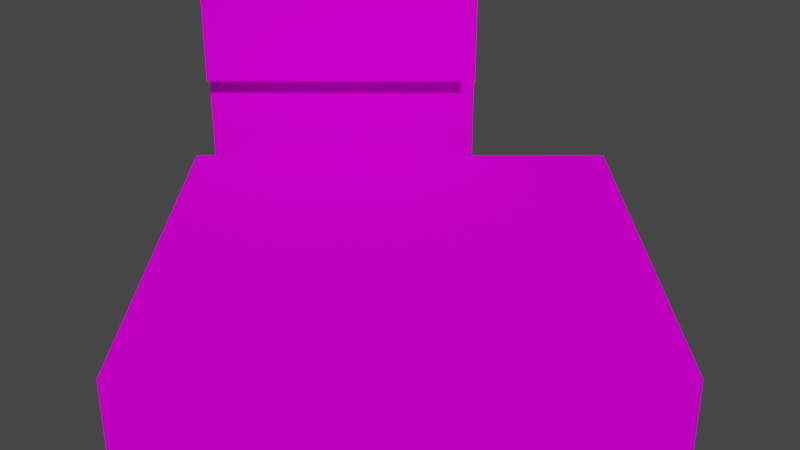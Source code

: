 # Source: Scene1.blend  (saved by Blender 2.82.7; exported with 4.5.12 LTS)
import bpy
from mathutils import Matrix  # noqa: F401  (used for matrix-valued properties, if any)

bpy.ops.wm.read_factory_settings(use_empty=True)
scene = bpy.context.scene
scene.name = 'Scene'

# ---- collections
col_collection = bpy.data.collections.new('Collection'); scene.collection.children.link(col_collection)

# ---- images (referenced by path relative to the original .blend; pixels are not part of the script)
import os
ASSET_DIR = os.environ.get("B2B_ASSET_DIR", "")  # directory of the original .blend (textures are referenced by path, not embedded)
HERE = os.path.dirname(os.path.abspath(__file__))  # packed textures are extracted next to this script under _unpacked/

def load_image(name, relpath, width, height, colorspace="sRGB"):
    """Load a texture the original file referenced (path relative to the .blend, or extracted next to this script)."""
    p = next((c for c in (os.path.join(HERE, relpath), os.path.join(ASSET_DIR, relpath)) if relpath and os.path.exists(c)), "")
    if p:
        img = bpy.data.images.load(p, check_existing=True)
        img.name = name
    else:  # same state as the original file: an image datablock whose file is absent (Cycles renders it pink)
        img = bpy.data.images.new(name, width, height)
        img.source = "FILE"
        img.filepath = "//" + (relpath or name)
    img.colorspace_settings.name = colorspace
    return img
img_3dtiles_texture_0_png_003 = load_image('3dtiles_texture_0.png.003', '3dtiles_texture_0.png', 1024, 1024, 'sRGB')
img_3dtiles_texture_0_png = load_image('3dtiles_texture_0.png', '3dtiles_texture_0.png', 1024, 1024, 'sRGB')

# ---- materials (node trees are filled in below, after node groups)
mat_0 = bpy.data.materials.new('0')
mat_0.diffuse_color = (1.0, 1.0, 1.0, 1.0)
mat_0.roughness = 1.0
mat_0.specular_intensity = 0.0
mat_0_002 = bpy.data.materials.new('0.002')
mat_0_002.diffuse_color = (1.0, 1.0, 1.0, 1.0)
mat_0_002.roughness = 1.0
mat_0_002.specular_intensity = 0.0

# ---- material node trees
mat_0.use_nodes = True; mat_0.node_tree.nodes.clear()
_N = mat_0.node_tree.nodes; _L = mat_0.node_tree.links
n0 = _N.new('ShaderNodeOutputMaterial'); n0.name = 'Material Output'; n0.location = (300, 300)
n1 = _N.new('ShaderNodeTexImage'); n1.name = 'Image Texture'; n1.location = (-300, 600)
n1.image = img_3dtiles_texture_0_png_003
n1.interpolation = 'Closest'
n2 = _N.new('ShaderNodeBsdfPrincipled'); n2.name = 'Principled BSDF'; n2.location = (10, 300)
n2.distribution = 'GGX'
n2.subsurface_method = 'BURLEY'
n2.inputs[2].default_value = 0.4273
n2.inputs[3].default_value = 1.45
n2.inputs[13].default_value = 0.0
n2.inputs[27].default_value = (0.0, 0.0, 0.0, 1.0)
n2.inputs[28].default_value = 1.0
_L.new(n2.outputs[0], n0.inputs[0])
_L.new(n1.outputs[0], n2.inputs[0])
n0.is_active_output = True
mat_0_002.use_nodes = True; mat_0_002.node_tree.nodes.clear()
_N = mat_0_002.node_tree.nodes; _L = mat_0_002.node_tree.links
n0 = _N.new('ShaderNodeOutputMaterial'); n0.name = 'Material Output'; n0.location = (300, 300)
n1 = _N.new('ShaderNodeBsdfPrincipled'); n1.name = 'Principled BSDF'; n1.location = (10, 300)
n1.distribution = 'GGX'
n1.subsurface_method = 'BURLEY'
n1.inputs[2].default_value = 1.0
n1.inputs[3].default_value = 1.45
n1.inputs[13].default_value = 0.0
n1.inputs[14].default_value = (0.0, 1.0, 1.0, 1.0)
n1.inputs[27].default_value = (0.0, 0.0, 0.0, 1.0)
n1.inputs[28].default_value = 1.0
n2 = _N.new('ShaderNodeTexImage'); n2.name = 'Image Texture'; n2.location = (-300, 600)
n2.image = img_3dtiles_texture_0_png
n2.interpolation = 'Closest'
n3 = _N.new('ShaderNodeTexImage'); n3.name = 'Image Texture.001'; n3.location = (-307, -40)
n3.image = img_3dtiles_texture_0_png
n3.interpolation = 'Closest'
_L.new(n1.outputs[0], n0.inputs[0])
_L.new(n2.outputs[0], n1.inputs[0])
_L.new(n3.outputs[1], n1.inputs[4])
n0.is_active_output = True

# ---- world
world_world = bpy.data.worlds.new('World'); scene.world = world_world
world_world.use_nodes = True; world_world.node_tree.nodes.clear()
_N = world_world.node_tree.nodes; _L = world_world.node_tree.links
n0 = _N.new('ShaderNodeOutputWorld'); n0.name = 'World Output'; n0.location = (300, 300)
n1 = _N.new('ShaderNodeBackground'); n1.name = 'Background'; n1.location = (10, 300)
n1.inputs[0].default_value = (0.05088, 0.05088, 0.05088, 1.0)
_L.new(n1.outputs[0], n0.inputs[0])
n0.is_active_output = True
world_world.color = (0.05088, 0.05088, 0.05088)
world_world.use_sun_shadow = False
world_world.sun_shadow_jitter_overblur = 0.0

# ---- cameras
cam_camera = bpy.data.cameras.new('Camera')
cam_camera.clip_end = 100.0
cam_camera.ortho_scale = 7.314

# ---- meshes
me_default_001 = bpy.data.meshes.new('Default.001')
me_default_001.from_pydata([(1.0, -1.11e-16, 3.0), (2.0, -1.11e-16, 3.0), (2.0, 1.11e-16, 2.0), (1.0, 1.11e-16, 2.0), (0.0, -1.11e-16, 5.0), (1.0, -1.11e-16, 5.0), (1.0, 1.11e-16, 4.0), (0.0, 1.11e-16, 4.0), (-2.0, -1.11e-16, 2.0), (-1.0, -1.11e-16, 2.0), (-1.0, 1.11e-16, 1.0), (-2.0, 1.11e-16, 1.0), (-1.0, -1.11e-16, 3.0), (0.0, -1.11e-16, 3.0), (0.0, 1.11e-16, 2.0), (-1.0, -1.11e-16, 2.0), (0.0, 1.11e-16, 4.0), (1.0, 1.11e-16, 4.0), (1.0, -1.11e-16, 3.0), (0.0, -1.11e-16, 3.0), (1.0, 1.11e-16, 2.0), (2.0, 1.11e-16, 2.0), (2.0, 0.0, 1.0), (1.0, 0.0, 1.0), (-2.0, -0.0625, 5.0), (-2.0, -0.0625, 4.0), (-1.0, -0.0625, 4.0), (-1.0, -0.0625, 5.0), (-1.0, -0.0625, 5.0), (-1.0, -0.0625, 4.0), (0.0, -0.0625, 4.0), (0.0, -0.0625, 5.0), (-1.0, -0.0625, 4.0), (-1.0, -0.0625, 3.0), (5.551e-17, -0.0625, 3.0), (0.0, -0.0625, 4.0), (-2.0, -0.0625, 4.0), (-2.0, -0.0625, 3.0), (-1.0, -0.0625, 3.0), (-1.0, -0.0625, 4.0), (-2.0, -0.0625, 3.0), (-2.0, -0.0625, 2.0), (-1.0, -0.0625, 2.0), (-1.0, -0.0625, 3.0), (-2.0, -0.0625, 2.0), (-2.0, -0.0625, 1.0), (-1.0, -0.0625, 1.0), (-1.0, -0.0625, 2.0), (-1.0, -0.0625, 2.0), (-1.0, -0.0625, 1.0), (0.0, -0.0625, 1.0), (0.0, -0.0625, 2.0), (-1.0, -0.0625, 3.0), (-1.0, -0.0625, 2.0), (0.0, -0.0625, 2.0), (5.551e-17, -0.0625, 3.0), (-1.0, -0.0625, 1.0), (-1.0, -0.0625, 0.0), (0.0, -0.0625, 0.0), (0.0, -0.0625, 1.0), (-2.0, -0.0625, 1.0), (-2.0, -0.0625, 0.0), (-1.0, -0.0625, 0.0), (-1.0, -0.0625, 1.0), (-3.0, -0.0625, 1.0), (-3.0, -0.0625, 0.0), (-2.0, -0.0625, 0.0), (-2.0, -0.0625, 1.0), (-3.0, -0.0625, 2.0), (-3.0, -0.0625, 1.0), (-2.0, -0.0625, 1.0), (-2.0, -0.0625, 2.0), (-3.0, -0.0625, 3.0), (-3.0, -0.0625, 2.0), (-2.0, -0.0625, 2.0), (-2.0, -0.0625, 3.0), (-3.0, -0.0625, 4.0), (-3.0, -0.0625, 3.0), (-2.0, -0.0625, 3.0), (-2.0, -0.0625, 4.0), (-3.0, -0.0625, 5.0), (-3.0, -0.0625, 4.0), (-2.0, -0.0625, 4.0), (-2.0, -0.0625, 5.0), (-3.0, -0.0625, 6.0), (-3.0, -0.0625, 5.0), (-2.0, -0.0625, 5.0), (-2.0, -0.0625, 6.0), (-1.0, -0.0625, 6.0), (-1.0, -0.0625, 5.0), (0.0, -0.0625, 5.0), (0.0, -0.0625, 6.0), (-2.0, -0.0625, 6.0), (-2.0, -0.0625, 5.0), (-1.0, -0.0625, 5.0), (-1.0, -0.0625, 6.0), (0.0, -0.0625, 5.0), (0.0, -0.0625, 4.0), (1.0, -0.0625, 4.0), (1.0, -0.0625, 5.0), (0.0, -0.0625, 6.0), (0.0, -0.0625, 5.0), (1.0, -0.0625, 5.0), (1.0, -0.0625, 6.0), (1.0, -0.0625, 6.0), (1.0, -0.0625, 5.0), (2.0, -0.0625, 5.0), (2.0, -0.0625, 6.0), (1.0, -0.0625, 5.0), (1.0, -0.0625, 4.0), (2.0, -0.0625, 4.0), (2.0, -0.0625, 5.0), (2.0, -0.0625, 5.0), (2.0, -0.0625, 4.0), (3.0, -0.0625, 4.0), (3.0, -0.0625, 5.0), (2.0, -0.0625, 6.0), (2.0, -0.0625, 5.0), (3.0, -0.0625, 5.0), (3.0, -0.0625, 6.0), (2.0, -0.0625, 4.0), (2.0, -0.0625, 3.0), (3.0, -0.0625, 3.0), (3.0, -0.0625, 4.0), (1.0, -0.0625, 4.0), (1.0, -0.0625, 3.0), (2.0, -0.0625, 3.0), (2.0, -0.0625, 4.0), (0.0, -0.0625, 4.0), (5.551e-17, -0.0625, 3.0), (1.0, -0.0625, 3.0), (1.0, -0.0625, 4.0), (1.0, -0.0625, 2.0), (1.0, -0.0625, 1.0), (2.0, -0.0625, 1.0), (2.0, -0.0625, 2.0), (0.0, -0.0625, 2.0), (0.0, -0.0625, 1.0), (1.0, -0.0625, 1.0), (1.0, -0.0625, 2.0), (0.0, -0.0625, 1.0), (0.0, -0.0625, 0.0), (1.0, -0.0625, 0.0), (1.0, -0.0625, 1.0), (1.0, -0.0625, 1.0), (1.0, -0.0625, 0.0), (2.0, -0.0625, 0.0), (2.0, -0.0625, 1.0), (2.0, -0.0625, 1.0), (2.0, -0.0625, 0.0), (3.0, -0.0625, 0.0), (3.0, -0.0625, 1.0), (2.0, -0.0625, 2.0), (2.0, -0.0625, 1.0), (3.0, -0.0625, 1.0), (3.0, -0.0625, 2.0), (2.0, -0.0625, 3.0), (2.0, -0.0625, 2.0), (3.0, -0.0625, 2.0), (3.0, -0.0625, 3.0), (1.0, -0.0625, 3.0), (1.0, -0.0625, 2.0), (2.0, -0.0625, 2.0), (2.0, -0.0625, 3.0), (5.551e-17, -0.0625, 3.0), (0.0, -0.0625, 2.0), (1.0, -0.0625, 2.0), (1.0, -0.0625, 3.0), (0.0, 1.11e-16, 2.0), (1.0, 1.11e-16, 2.0), (1.0, 0.0, 1.0), (0.0, 0.0, 1.0), (-1.0, -1.11e-16, 2.0), (0.0, 1.11e-16, 2.0), (0.0, 0.0, 1.0), (-1.0, 1.11e-16, 1.0), (-1.0, 0.0, 4.0), (0.0, 1.11e-16, 4.0), (0.0, -1.11e-16, 3.0), (-1.0, -1.11e-16, 3.0), (0.0, -1.11e-16, 3.0), (1.0, -1.11e-16, 3.0), (1.0, 1.11e-16, 2.0), (0.0, 1.11e-16, 2.0), (-2.0, 0.0, 3.0), (-1.0, -1.11e-16, 3.0), (-1.0, -1.11e-16, 2.0), (-2.0, -1.11e-16, 2.0), (-2.0, 0.0, 5.0), (-1.0, 0.0, 5.0), (-1.0, 0.0, 4.0), (-2.0, 0.0, 4.0), (-1.0, 0.0, 5.0), (0.0, -1.11e-16, 5.0), (0.0, 1.11e-16, 4.0), (-1.0, 0.0, 4.0), (-2.0, 0.0, 4.0), (-1.0, 0.0, 4.0), (-1.0, -1.11e-16, 3.0), (-2.0, 0.0, 3.0), (1.0, 1.11e-16, 4.0), (2.0, 0.0, 4.0), (2.0, -1.11e-16, 3.0), (1.0, -1.11e-16, 3.0), (1.0, -1.11e-16, 5.0), (2.0, 0.0, 5.0), (2.0, 0.0, 4.0), (1.0, 1.11e-16, 4.0), (2.0, -1.0, 6.0), (3.0, -1.0, 6.0), (3.0, 0.0, 6.0), (2.0, 0.0, 6.0), (1.0, -1.0, 6.0), (2.0, -1.0, 6.0), (2.0, 0.0, 6.0), (1.0, 0.0, 6.0), (0.0, -1.0, 6.0), (1.0, -1.0, 6.0), (1.0, 0.0, 6.0), (0.0, 0.0, 6.0), (-2.0, -1.0, 6.0), (-1.0, -1.0, 6.0), (-1.0, 0.0, 6.0), (-2.0, 0.0, 6.0), (-1.0, -1.0, 6.0), (0.0, -1.0, 6.0), (0.0, 0.0, 6.0), (-1.0, 0.0, 6.0), (-3.0, -1.0, 6.0), (-2.0, -1.0, 6.0), (-2.0, 0.0, 6.0), (-3.0, 0.0, 6.0), (-3.0, -1.0, 6.0), (-3.0, 0.0, 6.0), (-3.0, 0.0, 5.0), (-3.0, -1.0, 5.0), (-3.0, -1.0, 1.0), (-3.0, 0.0, 1.0), (-3.0, 0.0, 0.0), (-3.0, -1.0, 0.0), (-3.0, -1.0, 2.0), (-3.0, 0.0, 2.0), (-3.0, 0.0, 1.0), (-3.0, -1.0, 1.0), (-3.0, -1.0, 3.0), (-3.0, -4.441e-16, 3.0), (-3.0, 0.0, 2.0), (-3.0, -1.0, 2.0), (-3.0, -1.0, 4.0), (-3.0, 0.0, 4.0), (-3.0, -4.441e-16, 3.0), (-3.0, -1.0, 3.0), (-3.0, -1.0, 5.0), (-3.0, 0.0, 5.0), (-3.0, 0.0, 4.0), (-3.0, -1.0, 4.0), (3.0, 0.0, 6.0), (3.0, -1.0, 6.0), (3.0, -1.0, 5.0), (3.0, 0.0, 5.0), (3.0, 0.0, 1.0), (3.0, -1.0, 1.0), (3.0, -1.0, 0.0), (3.0, 0.0, 0.0), (3.0, 0.0, 2.0), (3.0, -1.0, 2.0), (3.0, -1.0, 1.0), (3.0, 0.0, 1.0), (3.0, 0.0, 3.0), (3.0, -1.0, 3.0), (3.0, -1.0, 2.0), (3.0, 0.0, 2.0), (3.0, 0.0, 4.0), (3.0, -1.0, 4.0), (3.0, -1.0, 3.0), (3.0, 0.0, 3.0), (3.0, 0.0, 5.0), (3.0, -1.0, 5.0), (3.0, -1.0, 4.0), (3.0, 0.0, 4.0), (3.0, 0.0, 0.0), (3.0, -1.0, 0.0), (2.0, -1.0, 0.0), (2.0, 0.0, 0.0), (2.0, 0.0, 0.0), (2.0, -1.0, 0.0), (1.0, -1.0, 0.0), (1.0, 0.0, 0.0), (1.0, 0.0, 0.0), (1.0, -1.0, 0.0), (0.0, -1.0, 0.0), (0.0, 0.0, 0.0), (0.0, 0.0, 0.0), (0.0, -1.0, 0.0), (-1.0, -1.0, 5.551e-17), (-1.0, 0.0, 5.551e-17), (-1.0, 0.0, 5.551e-17), (-1.0, -1.0, 5.551e-17), (-2.0, -1.0, 0.0), (-2.0, 0.0, 0.0), (-2.0, 0.0, 0.0), (-2.0, -1.0, 0.0), (-3.0, -1.0, 0.0), (-3.0, 0.0, 0.0), (2.0, 0.0, 1.0), (3.0, 0.0, 1.0), (3.0, 0.0, 0.0), (2.0, 0.0, 0.0), (2.0, 1.11e-16, 2.0), (3.0, 0.0, 2.0), (3.0, 0.0, 1.0), (2.0, 0.0, 1.0), (2.0, -1.11e-16, 3.0), (3.0, 0.0, 3.0), (3.0, 0.0, 2.0), (2.0, 1.11e-16, 2.0), (2.0, 0.0, 4.0), (3.0, 0.0, 4.0), (3.0, 0.0, 3.0), (2.0, -1.11e-16, 3.0), (2.0, 0.0, 5.0), (3.0, 0.0, 5.0), (3.0, 0.0, 4.0), (2.0, 0.0, 4.0), (2.0, 0.0, 6.0), (3.0, 0.0, 6.0), (3.0, 0.0, 5.0), (2.0, 0.0, 5.0), (1.0, 0.0, 6.0), (2.0, 0.0, 6.0), (2.0, 0.0, 5.0), (1.0, -1.11e-16, 5.0), (0.0, 0.0, 6.0), (1.0, 0.0, 6.0), (1.0, -1.11e-16, 5.0), (0.0, -1.11e-16, 5.0), (-1.0, 0.0, 6.0), (0.0, 0.0, 6.0), (0.0, -1.11e-16, 5.0), (-1.0, 0.0, 5.0), (-2.0, 0.0, 6.0), (-1.0, 0.0, 6.0), (-1.0, 0.0, 5.0), (-2.0, 0.0, 5.0), (-3.0, 0.0, 6.0), (-2.0, 0.0, 6.0), (-2.0, 0.0, 5.0), (-3.0, 0.0, 5.0), (-3.0, 0.0, 5.0), (-2.0, 0.0, 5.0), (-2.0, 0.0, 4.0), (-3.0, 0.0, 4.0), (-3.0, 0.0, 4.0), (-2.0, 0.0, 4.0), (-2.0, 0.0, 3.0), (-3.0, -4.441e-16, 3.0), (-3.0, -4.441e-16, 3.0), (-2.0, 0.0, 3.0), (-2.0, -1.11e-16, 2.0), (-3.0, 0.0, 2.0), (-3.0, 0.0, 2.0), (-2.0, -1.11e-16, 2.0), (-2.0, 1.11e-16, 1.0), (-3.0, 0.0, 1.0), (-3.0, 0.0, 1.0), (-2.0, 1.11e-16, 1.0), (-2.0, 0.0, 0.0), (-3.0, 0.0, 0.0), (-2.0, 1.11e-16, 1.0), (-1.0, 1.11e-16, 1.0), (-1.0, 0.0, 5.551e-17), (-2.0, 0.0, 0.0), (-1.0, 1.11e-16, 1.0), (0.0, 0.0, 1.0), (0.0, 0.0, 0.0), (-1.0, 0.0, 5.551e-17), (0.0, 0.0, 1.0), (1.0, 0.0, 1.0), (1.0, 0.0, 0.0), (0.0, 0.0, 0.0), (1.0, 0.0, 1.0), (2.0, -1.11e-16, 1.0), (2.0, 0.0, 0.0), (1.0, 0.0, 0.0)], [], [(0, 1, 2, 3), (4, 5, 6, 7), (8, 9, 10, 11), (12, 13, 14, 15), (16, 17, 18, 19), (20, 21, 22, 23), (24, 25, 26, 27), (28, 29, 30, 31), (32, 33, 34, 35), (36, 37, 38, 39), (40, 41, 42, 43), (44, 45, 46, 47), (48, 49, 50, 51), (52, 53, 54, 55), (56, 57, 58, 59), (60, 61, 62, 63), (64, 65, 66, 67), (68, 69, 70, 71), (72, 73, 74, 75), (76, 77, 78, 79), (80, 81, 82, 83), (84, 85, 86, 87), (88, 89, 90, 91), (92, 93, 94, 95), (96, 97, 98, 99), (100, 101, 102, 103), (104, 105, 106, 107), (108, 109, 110, 111), (112, 113, 114, 115), (116, 117, 118, 119), (120, 121, 122, 123), (124, 125, 126, 127), (128, 129, 130, 131), (132, 133, 134, 135), (136, 137, 138, 139), (140, 141, 142, 143), (144, 145, 146, 147), (148, 149, 150, 151), (152, 153, 154, 155), (156, 157, 158, 159), (160, 161, 162, 163), (164, 165, 166, 167), (168, 169, 170, 171), (172, 173, 174, 175), (176, 177, 178, 179), (180, 181, 182, 183), (184, 185, 186, 187), (188, 189, 190, 191), (192, 193, 194, 195), (196, 197, 198, 199), (200, 201, 202, 203), (204, 205, 206, 207), (208, 209, 210, 211), (212, 213, 214, 215), (216, 217, 218, 219), (220, 221, 222, 223), (224, 225, 226, 227), (228, 229, 230, 231), (232, 233, 234, 235), (236, 237, 238, 239), (240, 241, 242, 243), (244, 245, 246, 247), (248, 249, 250, 251), (252, 253, 254, 255), (256, 257, 258, 259), (260, 261, 262, 263), (264, 265, 266, 267), (268, 269, 270, 271), (272, 273, 274, 275), (276, 277, 278, 279), (280, 281, 282, 283), (284, 285, 286, 287), (288, 289, 290, 291), (292, 293, 294, 295), (296, 297, 298, 299), (300, 301, 302, 303), (304, 305, 306, 307), (308, 309, 310, 311), (312, 313, 314, 315), (316, 317, 318, 319), (320, 321, 322, 323), (324, 325, 326, 327), (328, 329, 330, 331), (332, 333, 334, 335), (336, 337, 338, 339), (340, 341, 342, 343), (344, 345, 346, 347), (348, 349, 350, 351), (352, 353, 354, 355), (356, 357, 358, 359), (360, 361, 362, 363), (364, 365, 366, 367), (368, 369, 370, 371), (372, 373, 374, 375), (376, 377, 378, 379), (380, 381, 382, 383)])
me_default_001.polygons.foreach_set('use_smooth', [True] * 96)
_uv = me_default_001.uv_layers.new(name='UVMap')
_uv.uv.foreach_set('vector', [0.3125, 0.6875, 0.375, 0.6875, 0.375, 0.75, 0.3125, 0.75, 0.3125, 0.6875, 0.375, 0.6875, 0.375, 0.75, 0.3125, 0.75, 0.3125, 0.6875, 0.375, 0.6875, 0.375, 0.75, 0.3125, 0.75, 0.3125, 0.6875, 0.375, 0.6875, 0.375, 0.75, 0.3125, 0.75, 0.375, 0.875, 0.4375, 0.875, 0.4375, 0.9375, 0.375, 0.9375, 0.375, 0.875, 0.4375, 0.875, 0.4375, 0.9375, 0.375, 0.9375, 0.0625, 0.875, 0.125, 0.875, 0.125, 0.9375, 0.0625, 0.9375, 0.0625, 0.875, 0.125, 0.875, 0.125, 0.9375, 0.0625, 0.9375, 0.0625, 0.875, 0.125, 0.875, 0.125, 0.9375, 0.0625, 0.9375, 0.0625, 0.875, 0.125, 0.875, 0.125, 0.9375, 0.0625, 0.9375, 0.0625, 0.875, 0.125, 0.875, 0.125, 0.9375, 0.0625, 0.9375, 0.0625, 0.875, 0.125, 0.875, 0.125, 0.9375, 0.0625, 0.9375, 0.0625, 0.875, 0.125, 0.875, 0.125, 0.9375, 0.0625, 0.9375, 0.0625, 0.875, 0.125, 0.875, 0.125, 0.9375, 0.0625, 0.9375, 0.0625, 0.875, 0.125, 0.875, 0.125, 0.9375, 0.0625, 0.9375, 0.0625, 0.875, 0.125, 0.875, 0.125, 0.9375, 0.0625, 0.9375, 0.0625, 0.875, 0.125, 0.875, 0.125, 0.9375, 0.0625, 0.9375, 0.0625, 0.875, 0.125, 0.875, 0.125, 0.9375, 0.0625, 0.9375, 0.0625, 0.875, 0.125, 0.875, 0.125, 0.9375, 0.0625, 0.9375, 0.0625, 0.875, 0.125, 0.875, 0.125, 0.9375, 0.0625, 0.9375, 0.0625, 0.875, 0.125, 0.875, 0.125, 0.9375, 0.0625, 0.9375, 0.0625, 0.875, 0.125, 0.875, 0.125, 0.9375, 0.0625, 0.9375, 0.0625, 0.875, 0.125, 0.875, 0.125, 0.9375, 0.0625, 0.9375, 0.0625, 0.875, 0.125, 0.875, 0.125, 0.9375, 0.0625, 0.9375, 0.0625, 0.875, 0.125, 0.875, 0.125, 0.9375, 0.0625, 0.9375, 0.0625, 0.875, 0.125, 0.875, 0.125, 0.9375, 0.0625, 0.9375, 0.0625, 0.875, 0.125, 0.875, 0.125, 0.9375, 0.0625, 0.9375, 0.0625, 0.875, 0.125, 0.875, 0.125, 0.9375, 0.0625, 0.9375, 0.0625, 0.875, 0.125, 0.875, 0.125, 0.9375, 0.0625, 0.9375, 0.0625, 0.875, 0.125, 0.875, 0.125, 0.9375, 0.0625, 0.9375, 0.0625, 0.875, 0.125, 0.875, 0.125, 0.9375, 0.0625, 0.9375, 0.0625, 0.875, 0.125, 0.875, 0.125, 0.9375, 0.0625, 0.9375, 0.0625, 0.875, 0.125, 0.875, 0.125, 0.9375, 0.0625, 0.9375, 0.0625, 0.875, 0.125, 0.875, 0.125, 0.9375, 0.0625, 0.9375, 0.0625, 0.875, 0.125, 0.875, 0.125, 0.9375, 0.0625, 0.9375, 0.0625, 0.875, 0.125, 0.875, 0.125, 0.9375, 0.0625, 0.9375, 0.0625, 0.875, 0.125, 0.875, 0.125, 0.9375, 0.0625, 0.9375, 0.0625, 0.875, 0.125, 0.875, 0.125, 0.9375, 0.0625, 0.9375, 0.0625, 0.875, 0.125, 0.875, 0.125, 0.9375, 0.0625, 0.9375, 0.0625, 0.875, 0.125, 0.875, 0.125, 0.9375, 0.0625, 0.9375, 0.0625, 0.875, 0.125, 0.875, 0.125, 0.9375, 0.0625, 0.9375, 0.0625, 0.875, 0.125, 0.875, 0.125, 0.9375, 0.0625, 0.9375, 0.0625, 0.875, 0.125, 0.875, 0.125, 0.9375, 0.0625, 0.9375, 0.3125, 0.875, 0.375, 0.875, 0.375, 0.9375, 0.3125, 0.9375, 0.3125, 0.875, 0.375, 0.875, 0.375, 0.9375, 0.3125, 0.9375, 0.0625, 0.875, 0.125, 0.875, 0.125, 0.9375, 0.0625, 0.9375, 0.375, 0.875, 0.4375, 0.875, 0.4375, 0.9375, 0.375, 0.9375, 0.375, 0.875, 0.4375, 0.875, 0.4375, 0.9375, 0.375, 0.9375, 0.0625, 0.875, 0.125, 0.875, 0.125, 0.9375, 0.0625, 0.9375, 0.0625, 0.875, 0.125, 0.875, 0.125, 0.9375, 0.0625, 0.9375, 0.0625, 0.875, 0.125, 0.875, 0.125, 0.9375, 0.0625, 0.9375, 0.3125, 0.875, 0.375, 0.875, 0.375, 0.9375, 0.3125, 0.9375, 0.125, 0.9375, 0.1875, 0.9375, 0.1875, 1.0, 0.125, 1.0, 0.0625, 0.9375, 0.125, 0.9375, 0.125, 1.0, 0.0625, 1.0, 0.0625, 0.9375, 0.125, 0.9375, 0.125, 1.0, 0.0625, 1.0, 0.0625, 0.9375, 0.125, 0.9375, 0.125, 1.0, 0.0625, 1.0, 0.0625, 0.9375, 0.125, 0.9375, 0.125, 1.0, 0.0625, 1.0, 0.0, 0.9375, 0.0625, 0.9375, 0.0625, 1.0, 0.0, 1.0, 0.125, 0.8125, 0.1875, 0.8125, 0.1875, 0.875, 0.125, 0.875, 0.125, 0.9375, 0.1875, 0.9375, 0.1875, 1.0, 0.125, 1.0, 0.125, 0.875, 0.1875, 0.875, 0.1875, 0.9375, 0.125, 0.9375, 0.125, 0.875, 0.1875, 0.875, 0.1875, 0.9375, 0.125, 0.9375, 0.125, 0.875, 0.1875, 0.875, 0.1875, 0.9375, 0.125, 0.9375, 0.125, 0.875, 0.1875, 0.875, 0.1875, 0.9375, 0.125, 0.9375, 0.0, 0.8125, 0.0625, 0.8125, 0.0625, 0.875, 0.0, 0.875, 0.0, 0.9375, 0.0625, 0.9375, 0.0625, 1.0, 0.0, 1.0, 0.0, 0.875, 0.0625, 0.875, 0.0625, 0.9375, 0.0, 0.9375, 0.0, 0.875, 0.0625, 0.875, 0.0625, 0.9375, 0.0, 0.9375, 0.0, 0.875, 0.0625, 0.875, 0.0625, 0.9375, 0.0, 0.9375, 0.0, 0.875, 0.0625, 0.875, 0.0625, 0.9375, 0.0, 0.9375, 0.0, 0.8125, 0.0625, 0.8125, 0.0625, 0.875, 0.0, 0.875, 0.0, 0.875, 0.0625, 0.875, 0.0625, 0.9375, 0.0, 0.9375, 0.0, 0.875, 0.0625, 0.875, 0.0625, 0.9375, 0.0, 0.9375, 0.0, 0.875, 0.0625, 0.875, 0.0625, 0.9375, 0.0, 0.9375, 0.0, 0.875, 0.0625, 0.875, 0.0625, 0.9375, 0.0, 0.9375, 0.0, 0.9375, 0.0625, 0.9375, 0.0625, 1.0, 0.0, 1.0, 0.0625, 0.875, 0.125, 0.875, 0.125, 0.9375, 0.0625, 0.9375, 0.0625, 0.875, 0.125, 0.875, 0.125, 0.9375, 0.0625, 0.9375, 0.0625, 0.875, 0.125, 0.875, 0.125, 0.9375, 0.0625, 0.9375, 0.0625, 0.875, 0.125, 0.875, 0.125, 0.9375, 0.0625, 0.9375, 0.0625, 0.875, 0.125, 0.875, 0.125, 0.9375, 0.0625, 0.9375, 0.0625, 0.875, 0.125, 0.875, 0.125, 0.9375, 0.0625, 0.9375, 0.0625, 0.875, 0.125, 0.875, 0.125, 0.9375, 0.0625, 0.9375, 0.0625, 0.875, 0.125, 0.875, 0.125, 0.9375, 0.0625, 0.9375, 0.0625, 0.875, 0.125, 0.875, 0.125, 0.9375, 0.0625, 0.9375, 0.0625, 0.875, 0.125, 0.875, 0.125, 0.9375, 0.0625, 0.9375, 0.0625, 0.875, 0.125, 0.875, 0.125, 0.9375, 0.0625, 0.9375, 0.0625, 0.875, 0.125, 0.875, 0.125, 0.9375, 0.0625, 0.9375, 0.0625, 0.875, 0.125, 0.875, 0.125, 0.9375, 0.0625, 0.9375, 0.0625, 0.875, 0.125, 0.875, 0.125, 0.9375, 0.0625, 0.9375, 0.0625, 0.875, 0.125, 0.875, 0.125, 0.9375, 0.0625, 0.9375, 0.0625, 0.875, 0.125, 0.875, 0.125, 0.9375, 0.0625, 0.9375, 0.0625, 0.875, 0.125, 0.875, 0.125, 0.9375, 0.0625, 0.9375, 0.0625, 0.875, 0.125, 0.875, 0.125, 0.9375, 0.0625, 0.9375, 0.0625, 0.875, 0.125, 0.875, 0.125, 0.9375, 0.0625, 0.9375, 0.0625, 0.875, 0.125, 0.875, 0.125, 0.9375, 0.0625, 0.9375])
me_default_001.materials.append(mat_0)
me_default_001.use_remesh_fix_poles = True
me_default_001.use_remesh_preserve_attributes = False
me_default_001.use_mirror_vertex_groups = False
me_default_001.update()
me_default_001.normals_split_custom_set([tuple(v) for v in zip(*[iter([0.0, 1.0, 2.22e-16, 0.0, 1.0, 2.22e-16, 0.0, 1.0, 2.22e-16, 0.0, 1.0, 2.22e-16, 0.0, 1.0, 2.22e-16, 0.0, 1.0, 2.22e-16, 0.0, 1.0, 2.22e-16, 0.0, 1.0, 2.22e-16, 0.0, 1.0, 2.22e-16, 0.0, 1.0, 2.22e-16, 0.0, 1.0, 2.22e-16, 0.0, 1.0, 2.22e-16, -1.11e-16, 1.0, 1.11e-16, -1.11e-16, 1.0, 1.11e-16, -1.11e-16, 1.0, 1.11e-16, -1.11e-16, 1.0, 1.11e-16, 0.0, 1.0, -2.22e-16, 0.0, 1.0, -2.22e-16, 0.0, 1.0, -2.22e-16, 0.0, 1.0, -2.22e-16, 0.0, 1.0, -1.11e-16, 0.0, 1.0, -1.11e-16, 0.0, 1.0, -1.11e-16, 0.0, 1.0, -1.11e-16, 0.0, -1.0, 0.0, 0.0, -1.0, 0.0, 0.0, -1.0, 0.0, 0.0, -1.0, 0.0, 0.0, -1.0, 0.0, 0.0, -1.0, 0.0, 0.0, -1.0, 0.0, 0.0, -1.0, 0.0, 0.0, -1.0, -3.469e-18, 0.0, -1.0, -3.469e-18, 0.0, -1.0, -3.469e-18, 0.0, -1.0, -3.469e-18, 0.0, -1.0, 0.0, 0.0, -1.0, 0.0, 0.0, -1.0, 0.0, 0.0, -1.0, 0.0, 0.0, -1.0, 0.0, 0.0, -1.0, 0.0, 0.0, -1.0, 0.0, 0.0, -1.0, 0.0, 0.0, -1.0, 0.0, 0.0, -1.0, 0.0, 0.0, -1.0, 0.0, 0.0, -1.0, 0.0, 0.0, -1.0, 0.0, 0.0, -1.0, 0.0, 0.0, -1.0, 0.0, 0.0, -1.0, 0.0, 0.0, -1.0, 3.469e-18, 0.0, -1.0, 3.469e-18, 0.0, -1.0, 3.469e-18, 0.0, -1.0, 3.469e-18, 0.0, -1.0, 0.0, 0.0, -1.0, 0.0, 0.0, -1.0, 0.0, 0.0, -1.0, 0.0, 0.0, -1.0, 0.0, 0.0, -1.0, 0.0, 0.0, -1.0, 0.0, 0.0, -1.0, 0.0, 0.0, -1.0, 0.0, 0.0, -1.0, 0.0, 0.0, -1.0, 0.0, 0.0, -1.0, 0.0, 0.0, -1.0, 0.0, 0.0, -1.0, 0.0, 0.0, -1.0, 0.0, 0.0, -1.0, 0.0, 0.0, -1.0, 0.0, 0.0, -1.0, 0.0, 0.0, -1.0, 0.0, 0.0, -1.0, 0.0, 0.0, -1.0, 0.0, 0.0, -1.0, 0.0, 0.0, -1.0, 0.0, 0.0, -1.0, 0.0, 0.0, -1.0, 0.0, 0.0, -1.0, 0.0, 0.0, -1.0, 0.0, 0.0, -1.0, 0.0, 0.0, -1.0, 0.0, 0.0, -1.0, 0.0, 0.0, -1.0, 0.0, 0.0, -1.0, 0.0, 0.0, -1.0, 0.0, 0.0, -1.0, 0.0, 0.0, -1.0, 0.0, 0.0, -1.0, 0.0, 0.0, -1.0, 0.0, 0.0, -1.0, 0.0, 0.0, -1.0, 0.0, 0.0, -1.0, 0.0, 0.0, -1.0, 0.0, 0.0, -1.0, 0.0, 0.0, -1.0, 0.0, 0.0, -1.0, 0.0, 0.0, -1.0, 0.0, 0.0, -1.0, 0.0, 0.0, -1.0, 0.0, 0.0, -1.0, 0.0, 0.0, -1.0, 0.0, 0.0, -1.0, 0.0, 0.0, -1.0, 0.0, 0.0, -1.0, 0.0, 0.0, -1.0, 0.0, 0.0, -1.0, 0.0, 0.0, -1.0, 0.0, 0.0, -1.0, 0.0, 0.0, -1.0, 0.0, 0.0, -1.0, 0.0, 0.0, -1.0, 0.0, 0.0, -1.0, 0.0, 0.0, -1.0, 0.0, 0.0, -1.0, 0.0, 0.0, -1.0, 0.0, 0.0, -1.0, 0.0, 0.0, -1.0, 0.0, 0.0, -1.0, 0.0, 0.0, -1.0, 0.0, 0.0, -1.0, 0.0, 0.0, -1.0, 0.0, 0.0, -1.0, 0.0, 0.0, -1.0, 0.0, 0.0, -1.0, 0.0, 0.0, -1.0, 0.0, 0.0, -1.0, 0.0, 0.0, -1.0, 0.0, 0.0, -1.0, 0.0, 0.0, -1.0, 0.0, 0.0, -1.0, 0.0, 0.0, -1.0, 0.0, 0.0, -1.0, 0.0, 0.0, -1.0, 0.0, 0.0, -1.0, 0.0, 0.0, -1.0, 0.0, 0.0, -1.0, 0.0, 0.0, -1.0, 0.0, 0.0, -1.0, 0.0, 0.0, -1.0, 0.0, 0.0, -1.0, 0.0, 0.0, -1.0, 0.0, 0.0, -1.0, 0.0, 0.0, -1.0, 0.0, 0.0, -1.0, 0.0, 0.0, -1.0, 0.0, 0.0, -1.0, 0.0, 0.0, -1.0, 0.0, 0.0, -1.0, 0.0, 0.0, -1.0, 0.0, 0.0, -1.0, 0.0, 0.0, -1.0, 0.0, 0.0, -1.0, 0.0, 0.0, -1.0, 0.0, 0.0, -1.0, 0.0, 0.0, -1.0, 0.0, 0.0, -1.0, 0.0, 0.0, -1.0, 0.0, 0.0, -1.0, 0.0, 0.0, -1.0, 0.0, 0.0, -1.0, 0.0, 0.0, -1.0, 0.0, 0.0, -1.0, 0.0, 0.0, -1.0, 0.0, 0.0, -1.0, 0.0, 0.0, 1.0, -1.11e-16, 0.0, 1.0, -1.11e-16, 0.0, 1.0, -1.11e-16, 0.0, 1.0, -1.11e-16, -5.551e-17, 1.0, 5.551e-17, -5.551e-17, 1.0, 5.551e-17, -5.551e-17, 1.0, 5.551e-17, -5.551e-17, 1.0, 5.551e-17, -5.551e-17, 1.0, -1.665e-16, -5.551e-17, 1.0, -1.665e-16, -5.551e-17, 1.0, -1.665e-16, -5.551e-17, 1.0, -1.665e-16, 0.0, 1.0, 2.22e-16, 0.0, 1.0, 2.22e-16, 0.0, 1.0, 2.22e-16, 0.0, 1.0, 2.22e-16, 5.551e-17, 1.0, -5.551e-17, 5.551e-17, 1.0, -5.551e-17, 5.551e-17, 1.0, -5.551e-17, 5.551e-17, 1.0, -5.551e-17, 0.0, 1.0, 0.0, 0.0, 1.0, 0.0, 0.0, 1.0, 0.0, 0.0, 1.0, 0.0, 0.0, 1.0, 1.11e-16, 0.0, 1.0, 1.11e-16, 0.0, 1.0, 1.11e-16, 0.0, 1.0, 1.11e-16, 5.551e-17, 1.0, -5.551e-17, 5.551e-17, 1.0, -5.551e-17, 5.551e-17, 1.0, -5.551e-17, 5.551e-17, 1.0, -5.551e-17, 5.551e-17, 1.0, -1.665e-16, 5.551e-17, 1.0, -1.665e-16, 5.551e-17, 1.0, -1.665e-16, 5.551e-17, 1.0, -1.665e-16, 0.0, 1.0, 1.11e-16, 0.0, 1.0, 1.11e-16, 0.0, 1.0, 1.11e-16, 0.0, 1.0, 1.11e-16, 0.0, 0.0, 1.0, 0.0, 0.0, 1.0, 0.0, 0.0, 1.0, 0.0, 0.0, 1.0, 0.0, 0.0, 1.0, 0.0, 0.0, 1.0, 0.0, 0.0, 1.0, 0.0, 0.0, 1.0, 0.0, 0.0, 1.0, 0.0, 0.0, 1.0, 0.0, 0.0, 1.0, 0.0, 0.0, 1.0, 0.0, 0.0, 1.0, 0.0, 0.0, 1.0, 0.0, 0.0, 1.0, 0.0, 0.0, 1.0, 0.0, 0.0, 1.0, 0.0, 0.0, 1.0, 0.0, 0.0, 1.0, 0.0, 0.0, 1.0, 0.0, 0.0, 1.0, 0.0, 0.0, 1.0, 0.0, 0.0, 1.0, 0.0, 0.0, 1.0, -1.0, 0.0, 0.0, -1.0, 0.0, 0.0, -1.0, 0.0, 0.0, -1.0, 0.0, 0.0, -1.0, 0.0, 0.0, -1.0, 0.0, 0.0, -1.0, 0.0, 0.0, -1.0, 0.0, 0.0, -1.0, 0.0, 0.0, -1.0, 0.0, 0.0, -1.0, 0.0, 0.0, -1.0, 0.0, 0.0, -1.0, 0.0, 0.0, -1.0, 0.0, 0.0, -1.0, 0.0, 0.0, -1.0, 0.0, 0.0, -1.0, 0.0, 0.0, -1.0, 0.0, 0.0, -1.0, 0.0, 0.0, -1.0, 0.0, 0.0, -1.0, 0.0, 0.0, -1.0, 0.0, 0.0, -1.0, 0.0, 0.0, -1.0, 0.0, 0.0, 1.0, 0.0, 0.0, 1.0, 0.0, 0.0, 1.0, 0.0, 0.0, 1.0, 0.0, 0.0, 1.0, 0.0, 0.0, 1.0, 0.0, 0.0, 1.0, 0.0, 0.0, 1.0, 0.0, 0.0, 1.0, 0.0, 0.0, 1.0, 0.0, 0.0, 1.0, 0.0, 0.0, 1.0, 0.0, 0.0, 1.0, 0.0, 0.0, 1.0, 0.0, 0.0, 1.0, 0.0, 0.0, 1.0, 0.0, 0.0, 1.0, 0.0, 0.0, 1.0, 0.0, 0.0, 1.0, 0.0, 0.0, 1.0, 0.0, 0.0, 1.0, 0.0, 0.0, 1.0, 0.0, 0.0, 1.0, 0.0, 0.0, 1.0, 0.0, 0.0, 0.0, 0.0, -1.0, 0.0, 0.0, -1.0, 0.0, 0.0, -1.0, 0.0, 0.0, -1.0, 0.0, 0.0, -1.0, 0.0, 0.0, -1.0, 0.0, 0.0, -1.0, 0.0, 0.0, -1.0, 0.0, 0.0, -1.0, 0.0, 0.0, -1.0, 0.0, 0.0, -1.0, 0.0, 0.0, -1.0, -5.551e-17, 0.0, -1.0, -5.551e-17, 0.0, -1.0, -5.551e-17, 0.0, -1.0, -5.551e-17, 0.0, -1.0, 5.551e-17, 0.0, -1.0, 5.551e-17, 0.0, -1.0, 5.551e-17, 0.0, -1.0, 5.551e-17, 0.0, -1.0, 0.0, 0.0, -1.0, 0.0, 0.0, -1.0, 0.0, 0.0, -1.0, 0.0, 0.0, -1.0, 0.0, 1.0, 0.0, 0.0, 1.0, 0.0, 0.0, 1.0, 0.0, 0.0, 1.0, 0.0, 5.551e-17, 1.0, -5.551e-17, 5.551e-17, 1.0, -5.551e-17, 5.551e-17, 1.0, -5.551e-17, 5.551e-17, 1.0, -5.551e-17, 0.0, 1.0, 1.11e-16, 0.0, 1.0, 1.11e-16, 0.0, 1.0, 1.11e-16, 0.0, 1.0, 1.11e-16, -5.551e-17, 1.0, -5.551e-17, -5.551e-17, 1.0, -5.551e-17, -5.551e-17, 1.0, -5.551e-17, -5.551e-17, 1.0, -5.551e-17, 0.0, 1.0, 0.0, 0.0, 1.0, 0.0, 0.0, 1.0, 0.0, 0.0, 1.0, 0.0, 0.0, 1.0, 0.0, 0.0, 1.0, 0.0, 0.0, 1.0, 0.0, 0.0, 1.0, 0.0, -5.551e-17, 1.0, -5.551e-17, -5.551e-17, 1.0, -5.551e-17, -5.551e-17, 1.0, -5.551e-17, -5.551e-17, 1.0, -5.551e-17, 0.0, 1.0, -1.11e-16, 0.0, 1.0, -1.11e-16, 0.0, 1.0, -1.11e-16, 0.0, 1.0, -1.11e-16, 5.551e-17, 1.0, -5.551e-17, 5.551e-17, 1.0, -5.551e-17, 5.551e-17, 1.0, -5.551e-17, 5.551e-17, 1.0, -5.551e-17, 0.0, 1.0, 0.0, 0.0, 1.0, 0.0, 0.0, 1.0, 0.0, 0.0, 1.0, 0.0, 0.0, 1.0, 0.0, 0.0, 1.0, 0.0, 0.0, 1.0, 0.0, 0.0, 1.0, 0.0, 0.0, 1.0, 0.0, 0.0, 1.0, 0.0, 0.0, 1.0, 0.0, 0.0, 1.0, 0.0, -2.22e-16, 1.0, -2.22e-16, -2.22e-16, 1.0, -2.22e-16, -2.22e-16, 1.0, -2.22e-16, -2.22e-16, 1.0, -2.22e-16, -1.665e-16, 1.0, 1.665e-16, -1.665e-16, 1.0, 1.665e-16, -1.665e-16, 1.0, 1.665e-16, -1.665e-16, 1.0, 1.665e-16, 0.0, 1.0, 1.11e-16, 0.0, 1.0, 1.11e-16, 0.0, 1.0, 1.11e-16, 0.0, 1.0, 1.11e-16, -5.551e-17, 1.0, -5.551e-17, -5.551e-17, 1.0, -5.551e-17, -5.551e-17, 1.0, -5.551e-17, -5.551e-17, 1.0, -5.551e-17, 0.0, 1.0, -1.11e-16, 0.0, 1.0, -1.11e-16, 0.0, 1.0, -1.11e-16, 0.0, 1.0, -1.11e-16, 5.551e-17, 1.0, -5.551e-17, 5.551e-17, 1.0, -5.551e-17, 5.551e-17, 1.0, -5.551e-17, 5.551e-17, 1.0, -5.551e-17, 0.0, 1.0, 0.0, 0.0, 1.0, 0.0, 0.0, 1.0, 0.0, 0.0, 1.0, 0.0, 5.551e-17, 1.0, 5.551e-17, 5.551e-17, 1.0, 5.551e-17, 5.551e-17, 1.0, 5.551e-17, 5.551e-17, 1.0, 5.551e-17])] * 3)])
me_default = bpy.data.meshes.new('Default')
me_default.from_pydata([(-2.0, -3.5, -0.25), (0.0, -3.5, -0.25), (0.0, -2.5, -0.25), (-2.0, -2.5, -0.25), (0.0, -3.5, -0.25), (2.0, -3.5, -0.25), (2.0, -2.5, -0.25), (0.0, -2.5, -0.25), (0.0, -2.5, -0.25), (1.0, -2.5, -0.25), (1.0, -1.5, -0.25), (0.0, -1.5, -0.25), (-2.0, -2.5, -0.25), (-1.0, -2.5, -0.25), (-1.0, -1.5, -0.25), (-2.0, -1.5, -0.25), (-1.0, -2.5, -0.25), (0.0, -2.5, -0.25), (0.0, -1.5, -0.25), (-1.0, -1.5, -0.25), (1.0, -2.5, -0.25), (2.0, -2.5, -0.25), (2.0, -1.5, -0.25), (1.0, -1.5, -0.25), (-5.551e-17, 0.0, 0.25), (1.0, 0.0, 0.25), (1.0, 1.0, 0.0), (-5.551e-17, 1.0, 0.0), (-1.0, 0.0, 0.25), (-5.551e-17, 0.0, 0.25), (-5.551e-17, 1.0, 0.0), (-1.0, 1.0, 0.0), (-2.0, 0.0, 0.25), (-1.0, 0.0, 0.25), (-1.0, 1.0, 0.0), (-2.0, 1.0, 0.0), (1.0, 0.0, 0.25), (2.0, 0.0, 0.25), (2.0, 1.0, 0.0), (1.0, 1.0, 0.0), (0.0, -1.75, 0.0), (2.0, -1.75, 0.0), (2.0, 0.25, 0.0), (0.0, 0.25, 0.0), (-2.0, -1.75, 0.0), (0.0, -1.75, 0.0), (0.0, 0.25, 0.0), (-2.0, 0.25, 0.0)], [], [(0, 1, 2, 3), (4, 5, 6, 7), (8, 9, 10, 11), (12, 13, 14, 15), (16, 17, 18, 19), (20, 21, 22, 23), (24, 25, 26, 27), (28, 29, 30, 31), (32, 33, 34, 35), (36, 37, 38, 39), (40, 41, 42, 43), (44, 45, 46, 47)])
me_default.polygons.foreach_set('use_smooth', [True] * 12)
_uv = me_default.uv_layers.new(name='UVMap')
_uv.uv.foreach_set('vector', [0.25, 0.8125, 0.375, 0.8125, 0.375, 0.875, 0.25, 0.875, 0.25, 0.8125, 0.375, 0.8125, 0.375, 0.875, 0.25, 0.875, 0.3125, 0.8125, 0.375, 0.8125, 0.375, 0.875, 0.3125, 0.875, 0.3125, 0.8125, 0.375, 0.8125, 0.375, 0.875, 0.3125, 0.875, 0.25, 0.8125, 0.3125, 0.8125, 0.3125, 0.875, 0.25, 0.875, 0.25, 0.8125, 0.3125, 0.8125, 0.3125, 0.875, 0.25, 0.875, 0.625, 0.75, 0.6875, 0.75, 0.6875, 0.8125, 0.625, 0.8125, 0.625, 0.75, 0.6875, 0.75, 0.6875, 0.8125, 0.625, 0.8125, 0.625, 0.6875, 0.6875, 0.6875, 0.6875, 0.75, 0.625, 0.75, 0.6875, 0.6875, 0.75, 0.6875, 0.75, 0.75, 0.6875, 0.75, 0.5, 0.4375, 0.625, 0.4375, 0.625, 0.5625, 0.5, 0.5625, 0.625, 0.4375, 0.75, 0.4375, 0.75, 0.5625, 0.625, 0.5625])
me_default.materials.append(mat_0_002)
me_default.use_remesh_fix_poles = True
me_default.use_remesh_preserve_attributes = False
me_default.use_mirror_vertex_groups = False
me_default.update()
me_default.normals_split_custom_set([tuple(v) for v in zip(*[iter([0.0, 0.0, 1.0, 0.0, 0.0, 1.0, 0.0, 0.0, 1.0, 0.0, 0.0, 1.0, 0.0, 0.0, 1.0, 0.0, 0.0, 1.0, 0.0, 0.0, 1.0, 0.0, 0.0, 1.0, 0.0, 0.0, 1.0, 0.0, 0.0, 1.0, 0.0, 0.0, 1.0, 0.0, 0.0, 1.0, 0.0, 0.0, 1.0, 0.0, 0.0, 1.0, 0.0, 0.0, 1.0, 0.0, 0.0, 1.0, 0.0, 0.0, 1.0, 0.0, 0.0, 1.0, 0.0, 0.0, 1.0, 0.0, 0.0, 1.0, 0.0, 0.0, 1.0, 0.0, 0.0, 1.0, 0.0, 0.0, 1.0, 0.0, 0.0, 1.0, 0.0, 0.2425, 0.9701, 0.0, 0.2425, 0.9701, 0.0, 0.2425, 0.9701, 0.0, 0.2425, 0.9701, 0.0, 0.2425, 0.9701, 0.0, 0.2425, 0.9701, 0.0, 0.2425, 0.9701, 0.0, 0.2425, 0.9701, 0.0, 0.2425, 0.9701, 0.0, 0.2425, 0.9701, 0.0, 0.2425, 0.9701, 0.0, 0.2425, 0.9701, 0.0, 0.2425, 0.9701, 0.0, 0.2425, 0.9701, 0.0, 0.2425, 0.9701, 0.0, 0.2425, 0.9701, 0.0, 0.0, 1.0, 0.0, 0.0, 1.0, 0.0, 0.0, 1.0, 0.0, 0.0, 1.0, 0.0, 0.0, 1.0, 0.0, 0.0, 1.0, 0.0, 0.0, 1.0, 0.0, 0.0, 1.0])] * 3)])

# ---- objects
ob_default_001 = bpy.data.objects.new('Default.001', me_default_001)
ob_default = bpy.data.objects.new('Default', me_default)
ob_camera = bpy.data.objects.new('Camera', cam_camera)

# ---- transforms, parenting, visibility, modifiers, constraints
ob_default_001.location = (0.0, 3.0, 0.0)
ob_default_001.rotation_euler = (1.571, -0.0, 0.0)
ob_default_001.lineart.crease_threshold = 0.0
ob_default.parent = ob_default_001
ob_default.matrix_parent_inverse = Matrix(((1.0, 0.0, 0.0, -0.0), (-0.0, -1.629e-07, 1.0, 4.888e-07), (0.0, -1.0, -1.629e-07, 3.0), (-0.0, 0.0, -0.0, 1.0)))
ob_default.location = (-0.88, 3.62, 2.69)
ob_default.rotation_euler = (1.571, -0.0, 0.0)
ob_default.lineart.crease_threshold = 0.0
ob_camera.location = (0.0, -12.29, 6.058)
ob_camera.rotation_euler = (1.131, 0.0, 0.0)
ob_camera.lock_rotations_4d = False
ob_camera.empty_display_type = 'ARROWS'
ob_camera.color = (0.0, 0.0, 0.0, 0.0)
ob_camera.display_type = 'WIRE'
ob_camera.lineart.crease_threshold = 0.0

# ---- collection membership
scene.collection.objects.link(ob_default_001)
scene.collection.objects.link(ob_default)
col_collection.objects.link(ob_camera)

# ---- scene / render settings (as saved in the file)
scene.camera = ob_camera
scene.frame_start = 1; scene.frame_end = 64; scene.frame_set(64)
scene.render.engine = 'CYCLES'
scene.cycles.use_denoising = False
scene.cycles.samples = 128
scene.cycles.sampling_pattern = 'TABULATED_SOBOL'
scene.cycles.use_adaptive_sampling = False
scene.cycles.use_light_tree = False
scene.view_settings.view_transform = 'Filmic'
bpy.context.view_layer.update()

# ---- added for rendering (the .blend has no usable light): sun
light_auto_sun = bpy.data.lights.new('AutoSun', 'SUN')
light_auto_sun.energy = 3.0
light_auto_sun.angle = 0.0523599
ob_auto_sun = bpy.data.objects.new('AutoSun', light_auto_sun)
scene.collection.objects.link(ob_auto_sun)
ob_auto_sun.rotation_euler = (0.872665, 0.174533, 0.523599)
bpy.context.view_layer.update()
